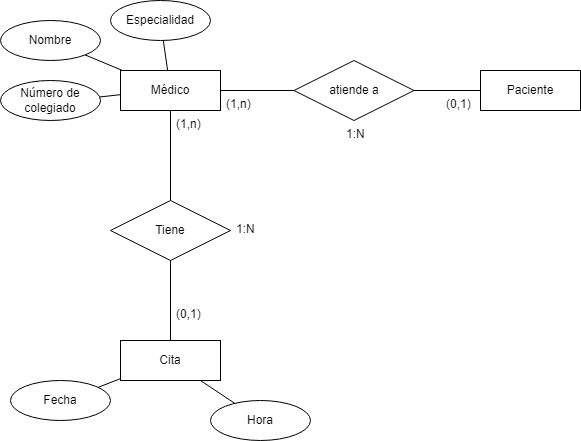

The diagram above was exported from draw.io. Its source (the exported page's mxGraphModel, read from the mxfile embedded in the PNG):
<mxGraphModel dx="1120" dy="419" grid="1" gridSize="10" guides="1" tooltips="1" connect="1" arrows="1" fold="1" page="1" pageScale="1" pageWidth="827" pageHeight="1169" math="0" shadow="0">
  <root>
    <mxCell id="0" />
    <mxCell id="1" parent="0" />
    <mxCell id="mJmCRw68JFaR8SXg_IBZ-2" value="Médico" style="whiteSpace=wrap;html=1;align=center;" vertex="1" parent="1">
      <mxGeometry x="120" y="80" width="100" height="40" as="geometry" />
    </mxCell>
    <mxCell id="mJmCRw68JFaR8SXg_IBZ-3" value="Número de colegiado" style="ellipse;whiteSpace=wrap;html=1;align=center;" vertex="1" parent="1">
      <mxGeometry y="90" width="100" height="40" as="geometry" />
    </mxCell>
    <mxCell id="mJmCRw68JFaR8SXg_IBZ-4" value="Especialidad" style="ellipse;whiteSpace=wrap;html=1;align=center;" vertex="1" parent="1">
      <mxGeometry x="110" y="10" width="100" height="40" as="geometry" />
    </mxCell>
    <mxCell id="mJmCRw68JFaR8SXg_IBZ-5" value="Nombre" style="ellipse;whiteSpace=wrap;html=1;align=center;" vertex="1" parent="1">
      <mxGeometry y="30" width="100" height="40" as="geometry" />
    </mxCell>
    <mxCell id="mJmCRw68JFaR8SXg_IBZ-7" value="" style="endArrow=none;html=1;rounded=0;" edge="1" parent="1" source="mJmCRw68JFaR8SXg_IBZ-3" target="mJmCRw68JFaR8SXg_IBZ-2">
      <mxGeometry relative="1" as="geometry">
        <mxPoint x="330" y="220" as="sourcePoint" />
        <mxPoint x="490" y="220" as="targetPoint" />
      </mxGeometry>
    </mxCell>
    <mxCell id="mJmCRw68JFaR8SXg_IBZ-8" value="" style="endArrow=none;html=1;rounded=0;" edge="1" parent="1" source="mJmCRw68JFaR8SXg_IBZ-5" target="mJmCRw68JFaR8SXg_IBZ-2">
      <mxGeometry relative="1" as="geometry">
        <mxPoint x="330" y="220" as="sourcePoint" />
        <mxPoint x="490" y="220" as="targetPoint" />
      </mxGeometry>
    </mxCell>
    <mxCell id="mJmCRw68JFaR8SXg_IBZ-9" value="" style="endArrow=none;html=1;rounded=0;" edge="1" parent="1" source="mJmCRw68JFaR8SXg_IBZ-4" target="mJmCRw68JFaR8SXg_IBZ-2">
      <mxGeometry relative="1" as="geometry">
        <mxPoint x="330" y="220" as="sourcePoint" />
        <mxPoint x="490" y="220" as="targetPoint" />
      </mxGeometry>
    </mxCell>
    <mxCell id="mJmCRw68JFaR8SXg_IBZ-10" value="Paciente" style="whiteSpace=wrap;html=1;align=center;" vertex="1" parent="1">
      <mxGeometry x="480" y="80" width="100" height="40" as="geometry" />
    </mxCell>
    <mxCell id="mJmCRw68JFaR8SXg_IBZ-11" value="" style="endArrow=none;html=1;rounded=0;" edge="1" parent="1" source="mJmCRw68JFaR8SXg_IBZ-12" target="mJmCRw68JFaR8SXg_IBZ-2">
      <mxGeometry relative="1" as="geometry">
        <mxPoint x="330" y="220" as="sourcePoint" />
        <mxPoint x="490" y="220" as="targetPoint" />
      </mxGeometry>
    </mxCell>
    <mxCell id="mJmCRw68JFaR8SXg_IBZ-13" value="" style="endArrow=none;html=1;rounded=0;" edge="1" parent="1" source="mJmCRw68JFaR8SXg_IBZ-10" target="mJmCRw68JFaR8SXg_IBZ-12">
      <mxGeometry relative="1" as="geometry">
        <mxPoint x="220" y="100" as="sourcePoint" />
        <mxPoint x="480" y="100" as="targetPoint" />
      </mxGeometry>
    </mxCell>
    <mxCell id="mJmCRw68JFaR8SXg_IBZ-12" value="atiende a" style="shape=rhombus;perimeter=rhombusPerimeter;whiteSpace=wrap;html=1;align=center;" vertex="1" parent="1">
      <mxGeometry x="293.5" y="70" width="120" height="60" as="geometry" />
    </mxCell>
    <mxCell id="mJmCRw68JFaR8SXg_IBZ-14" value="Cita" style="whiteSpace=wrap;html=1;align=center;" vertex="1" parent="1">
      <mxGeometry x="120" y="350" width="100" height="40" as="geometry" />
    </mxCell>
    <mxCell id="mJmCRw68JFaR8SXg_IBZ-15" value="" style="endArrow=none;html=1;rounded=0;" edge="1" parent="1" source="mJmCRw68JFaR8SXg_IBZ-16" target="mJmCRw68JFaR8SXg_IBZ-14">
      <mxGeometry relative="1" as="geometry">
        <mxPoint x="330" y="220" as="sourcePoint" />
        <mxPoint x="490" y="220" as="targetPoint" />
      </mxGeometry>
    </mxCell>
    <mxCell id="mJmCRw68JFaR8SXg_IBZ-17" value="" style="endArrow=none;html=1;rounded=0;" edge="1" parent="1" source="mJmCRw68JFaR8SXg_IBZ-2" target="mJmCRw68JFaR8SXg_IBZ-16">
      <mxGeometry relative="1" as="geometry">
        <mxPoint x="170" y="120" as="sourcePoint" />
        <mxPoint x="170" y="280" as="targetPoint" />
      </mxGeometry>
    </mxCell>
    <mxCell id="mJmCRw68JFaR8SXg_IBZ-16" value="Tiene" style="shape=rhombus;perimeter=rhombusPerimeter;whiteSpace=wrap;html=1;align=center;" vertex="1" parent="1">
      <mxGeometry x="110" y="210" width="120" height="60" as="geometry" />
    </mxCell>
    <mxCell id="mJmCRw68JFaR8SXg_IBZ-18" value="Fecha" style="ellipse;whiteSpace=wrap;html=1;align=center;" vertex="1" parent="1">
      <mxGeometry x="10" y="390" width="100" height="40" as="geometry" />
    </mxCell>
    <mxCell id="mJmCRw68JFaR8SXg_IBZ-19" value="Hora" style="ellipse;whiteSpace=wrap;html=1;align=center;" vertex="1" parent="1">
      <mxGeometry x="210" y="410" width="100" height="40" as="geometry" />
    </mxCell>
    <mxCell id="mJmCRw68JFaR8SXg_IBZ-20" value="" style="endArrow=none;html=1;rounded=0;" edge="1" parent="1" source="mJmCRw68JFaR8SXg_IBZ-18" target="mJmCRw68JFaR8SXg_IBZ-14">
      <mxGeometry relative="1" as="geometry">
        <mxPoint x="330" y="290" as="sourcePoint" />
        <mxPoint x="490" y="290" as="targetPoint" />
      </mxGeometry>
    </mxCell>
    <mxCell id="mJmCRw68JFaR8SXg_IBZ-21" value="" style="endArrow=none;html=1;rounded=0;" edge="1" parent="1" source="mJmCRw68JFaR8SXg_IBZ-14" target="mJmCRw68JFaR8SXg_IBZ-19">
      <mxGeometry relative="1" as="geometry">
        <mxPoint x="330" y="290" as="sourcePoint" />
        <mxPoint x="490" y="290" as="targetPoint" />
      </mxGeometry>
    </mxCell>
    <mxCell id="mJmCRw68JFaR8SXg_IBZ-24" value="1:N" style="text;strokeColor=none;fillColor=none;spacingLeft=4;spacingRight=4;overflow=hidden;rotatable=0;points=[[0,0.5],[1,0.5]];portConstraint=eastwest;fontSize=12;whiteSpace=wrap;html=1;" vertex="1" parent="1">
      <mxGeometry x="340" y="130" width="40" height="30" as="geometry" />
    </mxCell>
    <mxCell id="mJmCRw68JFaR8SXg_IBZ-25" value="(1,n)" style="text;strokeColor=none;fillColor=none;spacingLeft=4;spacingRight=4;overflow=hidden;rotatable=0;points=[[0,0.5],[1,0.5]];portConstraint=eastwest;fontSize=12;whiteSpace=wrap;html=1;" vertex="1" parent="1">
      <mxGeometry x="220" y="100" width="40" height="30" as="geometry" />
    </mxCell>
    <mxCell id="mJmCRw68JFaR8SXg_IBZ-26" value="(0,1)" style="text;strokeColor=none;fillColor=none;spacingLeft=4;spacingRight=4;overflow=hidden;rotatable=0;points=[[0,0.5],[1,0.5]];portConstraint=eastwest;fontSize=12;whiteSpace=wrap;html=1;" vertex="1" parent="1">
      <mxGeometry x="170" y="310" width="40" height="30" as="geometry" />
    </mxCell>
    <mxCell id="mJmCRw68JFaR8SXg_IBZ-27" value="1:N" style="text;strokeColor=none;fillColor=none;spacingLeft=4;spacingRight=4;overflow=hidden;rotatable=0;points=[[0,0.5],[1,0.5]];portConstraint=eastwest;fontSize=12;whiteSpace=wrap;html=1;" vertex="1" parent="1">
      <mxGeometry x="230" y="225" width="40" height="30" as="geometry" />
    </mxCell>
    <mxCell id="mJmCRw68JFaR8SXg_IBZ-28" value="(1,n)" style="text;strokeColor=none;fillColor=none;spacingLeft=4;spacingRight=4;overflow=hidden;rotatable=0;points=[[0,0.5],[1,0.5]];portConstraint=eastwest;fontSize=12;whiteSpace=wrap;html=1;" vertex="1" parent="1">
      <mxGeometry x="170" y="120" width="40" height="30" as="geometry" />
    </mxCell>
    <mxCell id="mJmCRw68JFaR8SXg_IBZ-29" value="(0,1)" style="text;strokeColor=none;fillColor=none;spacingLeft=4;spacingRight=4;overflow=hidden;rotatable=0;points=[[0,0.5],[1,0.5]];portConstraint=eastwest;fontSize=12;whiteSpace=wrap;html=1;" vertex="1" parent="1">
      <mxGeometry x="440" y="100" width="40" height="30" as="geometry" />
    </mxCell>
  </root>
</mxGraphModel>